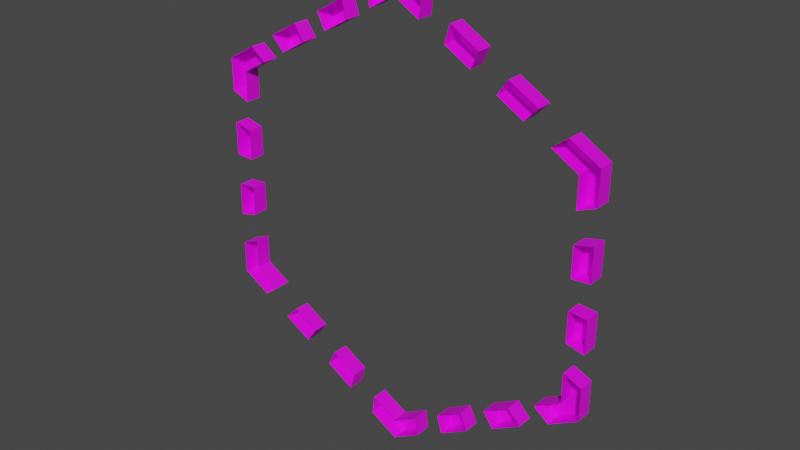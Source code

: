 # Source: hex-higlight.blend  (saved by Blender 3.6.11; exported with 4.5.12 LTS)
import bpy
from mathutils import Matrix  # noqa: F401  (used for matrix-valued properties, if any)

bpy.ops.wm.read_factory_settings(use_empty=True)
scene = bpy.context.scene
scene.name = 'Scene'

# ---- collections
col_collection = bpy.data.collections.new('Collection'); scene.collection.children.link(col_collection)

# ---- images (referenced by path relative to the original .blend; pixels are not part of the script)
import os
ASSET_DIR = os.environ.get("B2B_ASSET_DIR", "")  # directory of the original .blend (textures are referenced by path, not embedded)
HERE = os.path.dirname(os.path.abspath(__file__))  # packed textures are extracted next to this script under _unpacked/

def load_image(name, relpath, width, height, colorspace="sRGB"):
    """Load a texture the original file referenced (path relative to the .blend, or extracted next to this script)."""
    p = next((c for c in (os.path.join(HERE, relpath), os.path.join(ASSET_DIR, relpath)) if relpath and os.path.exists(c)), "")
    if p:
        img = bpy.data.images.load(p, check_existing=True)
        img.name = name
    else:  # same state as the original file: an image datablock whose file is absent (Cycles renders it pink)
        img = bpy.data.images.new(name, width, height)
        img.source = "FILE"
        img.filepath = "//" + (relpath or name)
    img.colorspace_settings.name = colorspace
    return img
img_color_palette_png = load_image('color_palette.png', 'color_palette.png', 1024, 1024, 'sRGB')

# ---- materials (node trees are filled in below, after node groups)
mat_hex_mat = bpy.data.materials.new('hex_mat')
mat_hex_mat.use_transparent_shadow = False

# ---- material node trees
mat_hex_mat.use_nodes = True; mat_hex_mat.node_tree.nodes.clear()
_N = mat_hex_mat.node_tree.nodes; _L = mat_hex_mat.node_tree.links
n0 = _N.new('ShaderNodeBsdfPrincipled'); n0.name = 'Principled BSDF'; n0.location = (10, 300)
n0.distribution = 'GGX'
n0.subsurface_method = 'RANDOM_WALK_SKIN'
n0.inputs[3].default_value = 1.45
n0.inputs[27].default_value = (0.0, 0.0, 0.0, 1.0)
n0.inputs[28].default_value = 1.0
n1 = _N.new('ShaderNodeOutputMaterial'); n1.name = 'Material Output'; n1.location = (300, 300)
n2 = _N.new('ShaderNodeTexImage'); n2.name = 'Image Texture'; n2.location = (-507, 158)
n2.image = img_color_palette_png
_L.new(n0.outputs[0], n1.inputs[0])
_L.new(n2.outputs[0], n0.inputs[0])
n1.is_active_output = True

# ---- world
world_world = bpy.data.worlds.new('World'); scene.world = world_world
world_world.use_nodes = True; world_world.node_tree.nodes.clear()
_N = world_world.node_tree.nodes; _L = world_world.node_tree.links
n0 = _N.new('ShaderNodeOutputWorld'); n0.name = 'World Output'; n0.location = (300, 300)
n1 = _N.new('ShaderNodeBackground'); n1.name = 'Background'; n1.location = (10, 300)
n1.inputs[0].default_value = (0.05088, 0.05088, 0.05088, 1.0)
_L.new(n1.outputs[0], n0.inputs[0])
n0.is_active_output = True
world_world.color = (0.05088, 0.05088, 0.05088)
world_world.use_sun_shadow = False
world_world.sun_shadow_jitter_overblur = 0.0

# ---- meshes
me_cylinder = bpy.data.meshes.new('Cylinder')
me_cylinder.from_pydata([(-2.087e-14, -0.0002629, -0.9105), (-2.087e-14, 0.06931, -0.9105), (0.7885, -0.0002628, -0.4552), (0.7885, 0.06931, -0.4552), (0.7885, -0.0002627, 0.4552), (0.7885, 0.06931, 0.4552), (-2.087e-14, -0.0002627, 0.9105), (-2.087e-14, 0.06931, 0.9105), (-0.7885, -0.0002627, 0.4552), (-0.7885, 0.06931, 0.4552), (-0.7885, -0.0002628, -0.4552), (-0.7885, 0.06931, -0.4552), (-2.087e-14, -0.0002629, -1.001), (0.8665, -0.0002628, -0.5003), (0.8665, 0.06931, -0.5003), (-2.087e-14, 0.06931, -1.001), (0.8665, -0.0002627, 0.5003), (0.8665, 0.06931, 0.5003), (-2.087e-14, -0.0002627, 1.001), (-2.087e-14, 0.06931, 1.001), (-0.8665, -0.0002627, 0.5003), (-0.8665, 0.06931, 0.5003), (-0.8665, -0.0002628, -0.5003), (-0.8665, 0.06931, -0.5003), (0.2253, 0.06931, 0.7804), (0.1126, 0.06931, 0.8454), (0.1126, -0.0002627, 0.8454), (0.2253, -0.0002627, 0.7804), (0.3379, -0.0002627, 0.7154), (0.4506, -0.0002627, 0.6503), (0.5632, -0.0002627, 0.5853), (0.6758, -0.0002627, 0.5203), (0.3379, 0.06931, 0.7154), (0.4506, 0.06931, 0.6503), (0.5632, 0.06931, 0.5853), (0.6758, 0.06931, 0.5203), (0.7427, -0.0002627, 0.5717), (0.6189, -0.0002627, 0.6432), (0.4951, -0.0002627, 0.7147), (0.3714, -0.0002627, 0.7861), (0.2476, -0.0002627, 0.8576), (0.1238, -0.0002627, 0.9291), (0.1238, 0.06931, 0.9291), (0.2476, 0.06931, 0.8576), (0.3714, 0.06931, 0.7861), (0.4951, 0.06931, 0.7147), (0.6189, 0.06931, 0.6432), (0.7427, 0.06931, 0.5717), (0.7885, -0.0002628, -0.3252), (0.7885, -0.0002628, -0.1951), (0.7885, -0.0002628, -0.06503), (0.7885, -0.0002628, 0.06503), (0.7885, -0.0002627, 0.1951), (0.7885, -0.0002627, 0.3252), (0.7885, 0.06931, 0.3252), (0.7885, 0.06931, 0.1951), (0.7885, 0.06931, 0.06503), (0.7885, 0.06931, -0.06503), (0.7885, 0.06931, -0.1951), (0.7885, 0.06931, -0.3252), (0.8665, -0.0002628, -0.3573), (0.8665, -0.0002628, -0.2144), (0.8665, -0.0002628, -0.07147), (0.8665, -0.0002628, 0.07147), (0.8665, -0.0002627, 0.2144), (0.8665, -0.0002627, 0.3573), (0.8665, 0.06931, 0.3573), (0.8665, 0.06931, 0.2144), (0.8665, 0.06931, 0.07147), (0.8665, 0.06931, -0.07147), (0.8665, 0.06931, -0.2144), (0.8665, 0.06931, -0.3573), (0.1126, -0.0002628, -0.8454), (0.2253, -0.0002628, -0.7804), (0.3379, -0.0002628, -0.7154), (0.4506, -0.0002628, -0.6503), (0.5632, -0.0002628, -0.5853), (0.6758, -0.0002628, -0.5203), (0.6758, 0.06931, -0.5203), (0.5632, 0.06931, -0.5853), (0.4506, 0.06931, -0.6503), (0.3379, 0.06931, -0.7154), (0.2253, 0.06931, -0.7804), (0.1126, 0.06931, -0.8454), (0.1238, -0.0002628, -0.9291), (0.2476, -0.0002628, -0.8576), (0.3714, -0.0002628, -0.7861), (0.4951, -0.0002628, -0.7147), (0.6189, -0.0002628, -0.6432), (0.7427, -0.0002628, -0.5717), (0.7427, 0.06931, -0.5717), (0.6189, 0.06931, -0.6432), (0.4951, 0.06931, -0.7147), (0.3714, 0.06931, -0.7861), (0.2476, 0.06931, -0.8576), (0.1238, 0.06931, -0.9291), (-0.6758, -0.0002628, -0.5203), (-0.5632, -0.0002628, -0.5853), (-0.4506, -0.0002628, -0.6503), (-0.3379, -0.0002628, -0.7154), (-0.2253, -0.0002628, -0.7804), (-0.1126, -0.0002628, -0.8454), (-0.1126, 0.06931, -0.8454), (-0.2253, 0.06931, -0.7804), (-0.3379, 0.06931, -0.7154), (-0.4506, 0.06931, -0.6503), (-0.5632, 0.06931, -0.5853), (-0.6758, 0.06931, -0.5203), (-0.7427, -0.0002628, -0.5717), (-0.6189, -0.0002628, -0.6432), (-0.4951, -0.0002628, -0.7147), (-0.3714, -0.0002628, -0.7861), (-0.2476, -0.0002628, -0.8576), (-0.1238, -0.0002628, -0.9291), (-0.1238, 0.06931, -0.9291), (-0.2476, 0.06931, -0.8576), (-0.3714, 0.06931, -0.7861), (-0.4951, 0.06931, -0.7147), (-0.6189, 0.06931, -0.6432), (-0.7427, 0.06931, -0.5717), (-0.7885, -0.0002627, 0.3252), (-0.7885, -0.0002627, 0.1951), (-0.7885, -0.0002628, 0.06503), (-0.7885, -0.0002628, -0.06503), (-0.7885, -0.0002628, -0.1951), (-0.7885, -0.0002628, -0.3252), (-0.7885, 0.06931, -0.3252), (-0.7885, 0.06931, -0.1951), (-0.7885, 0.06931, -0.06503), (-0.7885, 0.06931, 0.06503), (-0.7885, 0.06931, 0.1951), (-0.7885, 0.06931, 0.3252), (-0.8665, -0.0002627, 0.3573), (-0.8665, -0.0002627, 0.2144), (-0.8665, -0.0002628, 0.07147), (-0.8665, -0.0002628, -0.07147), (-0.8665, -0.0002628, -0.2144), (-0.8665, -0.0002628, -0.3573), (-0.8665, 0.06931, -0.3573), (-0.8665, 0.06931, -0.2144), (-0.8665, 0.06931, -0.07147), (-0.8665, 0.06931, 0.07147), (-0.8665, 0.06931, 0.2144), (-0.8665, 0.06931, 0.3573), (-0.1126, -0.0002627, 0.8454), (-0.2253, -0.0002627, 0.7804), (-0.3379, -0.0002627, 0.7154), (-0.4506, -0.0002627, 0.6503), (-0.5632, -0.0002627, 0.5853), (-0.6758, -0.0002627, 0.5203), (-0.6758, 0.06931, 0.5203), (-0.5632, 0.06931, 0.5853), (-0.4506, 0.06931, 0.6503), (-0.3379, 0.06931, 0.7154), (-0.2253, 0.06931, 0.7804), (-0.1126, 0.06931, 0.8454), (-0.1238, -0.0002627, 0.9291), (-0.2476, -0.0002627, 0.8576), (-0.3714, -0.0002627, 0.7861), (-0.4951, -0.0002627, 0.7147), (-0.6189, -0.0002627, 0.6432), (-0.7427, -0.0002627, 0.5717), (-0.7427, 0.06931, 0.5717), (-0.6189, 0.06931, 0.6432), (-0.4951, 0.06931, 0.7147), (-0.3714, 0.06931, 0.7861), (-0.2476, 0.06931, 0.8576), (-0.1238, 0.06931, 0.9291)], [], [(77, 2, 3, 78), (53, 4, 5, 54), (26, 6, 7, 25), (149, 8, 9, 150), (89, 90, 14, 13), (125, 10, 11, 126), (101, 0, 1, 102), (65, 66, 17, 16), (41, 42, 19, 18), (161, 162, 21, 20), (137, 138, 23, 22), (113, 114, 15, 12), (150, 9, 21, 162), (78, 3, 14, 90), (25, 7, 19, 42), (54, 5, 17, 66), (102, 1, 15, 114), (32, 24, 43, 44), (126, 11, 23, 138), (5, 35, 47, 17), (61, 70, 69, 62), (34, 33, 45, 46), (13, 14, 71, 60), (16, 17, 47, 36), (37, 46, 45, 38), (56, 55, 67, 68), (39, 44, 43, 40), (4, 31, 35, 5), (58, 57, 69, 70), (30, 29, 33, 34), (28, 27, 24, 32), (3, 59, 71, 14), (63, 68, 67, 64), (2, 48, 59, 3), (49, 50, 57, 58), (51, 52, 55, 56), (1, 83, 95, 15), (82, 81, 93, 94), (80, 79, 91, 92), (12, 15, 95, 84), (85, 94, 93, 86), (24, 27, 40, 43), (87, 92, 91, 88), (32, 44, 39, 28), (0, 72, 83, 1), (33, 29, 38, 45), (73, 74, 81, 82), (34, 46, 37, 30), (75, 76, 79, 80), (35, 31, 36, 47), (11, 107, 119, 23), (54, 66, 65, 53), (106, 105, 117, 118), (55, 52, 64, 67), (104, 103, 115, 116), (56, 68, 63, 51), (22, 23, 119, 108), (57, 50, 62, 69), (109, 118, 117, 110), (58, 70, 61, 49), (111, 116, 115, 112), (59, 48, 60, 71), (10, 96, 107, 11), (78, 90, 89, 77), (97, 98, 105, 106), (79, 76, 88, 91), (99, 100, 103, 104), (80, 92, 87, 75), (9, 131, 143, 21), (81, 74, 86, 93), (130, 129, 141, 142), (82, 94, 85, 73), (128, 127, 139, 140), (83, 72, 84, 95), (20, 21, 143, 132), (102, 114, 113, 101), (133, 142, 141, 134), (104, 116, 111, 99), (135, 140, 139, 136), (105, 98, 110, 117), (8, 120, 131, 9), (106, 118, 109, 97), (121, 122, 129, 130), (107, 96, 108, 119), (123, 124, 127, 128), (126, 138, 137, 125), (7, 155, 167, 19), (128, 140, 135, 123), (154, 153, 165, 166), (130, 142, 133, 121), (152, 151, 163, 164), (131, 120, 132, 143), (18, 19, 167, 156), (161, 149, 150, 162), (157, 166, 165, 158), (159, 147, 152, 164), (159, 164, 163, 160), (158, 165, 153, 146), (6, 144, 155, 7), (157, 145, 154, 166), (145, 146, 153, 154), (156, 167, 155, 144), (147, 148, 151, 152), (25, 42, 41, 26), (103, 100, 112, 115), (127, 124, 136, 139), (129, 122, 134, 141), (151, 148, 160, 163)])
_uv = me_cylinder.uv_layers.new(name='UVMap')
_uv.uv.foreach_set('vector', [0.1456, 0.2157, 0.1457, 0.2157, 0.1457, 0.2158, 0.1456, 0.2158, 0.1456, 0.2157, 0.1457, 0.2157, 0.1457, 0.2158, 0.1456, 0.2158, 0.1456, 0.2157, 0.1457, 0.2157, 0.1457, 0.2158, 0.1456, 0.2158, 0.1456, 0.2157, 0.1457, 0.2157, 0.1457, 0.2158, 0.1456, 0.2158, 0.1456, 0.2157, 0.1457, 0.2157, 0.1457, 0.2158, 0.1456, 0.2158, 0.1456, 0.2157, 0.1457, 0.2157, 0.1457, 0.2158, 0.1456, 0.2158, 0.1456, 0.2157, 0.1457, 0.2157, 0.1457, 0.2158, 0.1456, 0.2158, 0.1456, 0.2157, 0.1457, 0.2157, 0.1457, 0.2158, 0.1456, 0.2158, 0.1456, 0.2157, 0.1457, 0.2157, 0.1457, 0.2158, 0.1456, 0.2158, 0.1456, 0.2157, 0.1457, 0.2157, 0.1457, 0.2158, 0.1456, 0.2158, 0.1456, 0.2157, 0.1457, 0.2157, 0.1457, 0.2158, 0.1456, 0.2158, 0.1456, 0.2157, 0.1457, 0.2157, 0.1457, 0.2158, 0.1456, 0.2158, 0.1456, 0.2157, 0.1457, 0.2157, 0.1457, 0.2158, 0.1456, 0.2158, 0.1456, 0.2157, 0.1457, 0.2157, 0.1457, 0.2158, 0.1456, 0.2158, 0.1456, 0.2157, 0.1457, 0.2157, 0.1457, 0.2158, 0.1456, 0.2158, 0.1456, 0.2157, 0.1457, 0.2157, 0.1457, 0.2158, 0.1456, 0.2158, 0.1456, 0.2157, 0.1457, 0.2157, 0.1457, 0.2158, 0.1456, 0.2158, 0.1456, 0.2157, 0.1457, 0.2157, 0.1457, 0.2158, 0.1456, 0.2158, 0.1456, 0.2157, 0.1457, 0.2157, 0.1457, 0.2158, 0.1456, 0.2158, 0.1456, 0.2157, 0.1457, 0.2157, 0.1457, 0.2158, 0.1456, 0.2158, 0.1456, 0.2157, 0.1457, 0.2157, 0.1457, 0.2158, 0.1456, 0.2158, 0.1456, 0.2157, 0.1457, 0.2157, 0.1457, 0.2158, 0.1456, 0.2158, 0.1456, 0.2157, 0.1457, 0.2157, 0.1457, 0.2158, 0.1456, 0.2158, 0.1456, 0.2157, 0.1457, 0.2157, 0.1457, 0.2158, 0.1456, 0.2158, 0.1456, 0.2157, 0.1457, 0.2157, 0.1457, 0.2158, 0.1456, 0.2158, 0.1456, 0.2157, 0.1457, 0.2157, 0.1457, 0.2158, 0.1456, 0.2158, 0.1456, 0.2157, 0.1457, 0.2157, 0.1457, 0.2158, 0.1456, 0.2158, 0.1456, 0.2157, 0.1457, 0.2157, 0.1457, 0.2158, 0.1456, 0.2158, 0.1456, 0.2157, 0.1457, 0.2157, 0.1457, 0.2158, 0.1456, 0.2158, 0.1456, 0.2157, 0.1457, 0.2157, 0.1457, 0.2158, 0.1456, 0.2158, 0.1456, 0.2157, 0.1457, 0.2157, 0.1457, 0.2158, 0.1456, 0.2158, 0.1456, 0.2157, 0.1457, 0.2157, 0.1457, 0.2158, 0.1456, 0.2158, 0.1456, 0.2157, 0.1457, 0.2157, 0.1457, 0.2158, 0.1456, 0.2158, 0.1456, 0.2157, 0.1457, 0.2157, 0.1457, 0.2158, 0.1456, 0.2158, 0.1456, 0.2157, 0.1457, 0.2157, 0.1457, 0.2158, 0.1456, 0.2158, 0.1456, 0.2157, 0.1457, 0.2157, 0.1457, 0.2158, 0.1456, 0.2158, 0.1456, 0.2157, 0.1457, 0.2157, 0.1457, 0.2158, 0.1456, 0.2158, 0.1456, 0.2157, 0.1457, 0.2157, 0.1457, 0.2158, 0.1456, 0.2158, 0.1456, 0.2157, 0.1457, 0.2157, 0.1457, 0.2158, 0.1456, 0.2158, 0.1456, 0.2157, 0.1457, 0.2157, 0.1457, 0.2158, 0.1456, 0.2158, 0.1456, 0.2157, 0.1457, 0.2157, 0.1457, 0.2158, 0.1456, 0.2158, 0.1456, 0.2157, 0.1457, 0.2157, 0.1457, 0.2158, 0.1456, 0.2158, 0.1456, 0.2157, 0.1457, 0.2157, 0.1457, 0.2158, 0.1456, 0.2158, 0.1456, 0.2157, 0.1457, 0.2157, 0.1457, 0.2158, 0.1456, 0.2158, 0.1456, 0.2157, 0.1457, 0.2157, 0.1457, 0.2158, 0.1456, 0.2158, 0.1456, 0.2157, 0.1457, 0.2157, 0.1457, 0.2158, 0.1456, 0.2158, 0.1456, 0.2157, 0.1457, 0.2157, 0.1457, 0.2158, 0.1456, 0.2158, 0.1456, 0.2157, 0.1457, 0.2157, 0.1457, 0.2158, 0.1456, 0.2158, 0.1456, 0.2157, 0.1457, 0.2157, 0.1457, 0.2158, 0.1456, 0.2158, 0.1456, 0.2157, 0.1457, 0.2157, 0.1457, 0.2158, 0.1456, 0.2158, 0.1456, 0.2157, 0.1457, 0.2157, 0.1457, 0.2158, 0.1456, 0.2158, 0.1456, 0.2157, 0.1457, 0.2157, 0.1457, 0.2158, 0.1456, 0.2158, 0.1456, 0.2157, 0.1457, 0.2157, 0.1457, 0.2158, 0.1456, 0.2158, 0.1456, 0.2157, 0.1457, 0.2157, 0.1457, 0.2158, 0.1456, 0.2158, 0.1456, 0.2157, 0.1457, 0.2157, 0.1457, 0.2158, 0.1456, 0.2158, 0.1456, 0.2157, 0.1457, 0.2157, 0.1457, 0.2158, 0.1456, 0.2158, 0.1456, 0.2157, 0.1457, 0.2157, 0.1457, 0.2158, 0.1456, 0.2158, 0.1456, 0.2157, 0.1457, 0.2157, 0.1457, 0.2158, 0.1456, 0.2158, 0.1456, 0.2157, 0.1457, 0.2157, 0.1457, 0.2158, 0.1456, 0.2158, 0.1456, 0.2157, 0.1457, 0.2157, 0.1457, 0.2158, 0.1456, 0.2158, 0.1456, 0.2157, 0.1457, 0.2157, 0.1457, 0.2158, 0.1456, 0.2158, 0.1456, 0.2157, 0.1457, 0.2157, 0.1457, 0.2158, 0.1456, 0.2158, 0.1456, 0.2157, 0.1457, 0.2157, 0.1457, 0.2158, 0.1456, 0.2158, 0.1456, 0.2157, 0.1457, 0.2157, 0.1457, 0.2158, 0.1456, 0.2158, 0.1456, 0.2157, 0.1457, 0.2157, 0.1457, 0.2158, 0.1456, 0.2158, 0.1456, 0.2157, 0.1457, 0.2157, 0.1457, 0.2158, 0.1456, 0.2158, 0.1456, 0.2157, 0.1457, 0.2157, 0.1457, 0.2158, 0.1456, 0.2158, 0.1456, 0.2157, 0.1457, 0.2157, 0.1457, 0.2158, 0.1456, 0.2158, 0.1456, 0.2157, 0.1457, 0.2157, 0.1457, 0.2158, 0.1456, 0.2158, 0.1456, 0.2157, 0.1457, 0.2157, 0.1457, 0.2158, 0.1456, 0.2158, 0.1456, 0.2157, 0.1457, 0.2157, 0.1457, 0.2158, 0.1456, 0.2158, 0.1456, 0.2157, 0.1457, 0.2157, 0.1457, 0.2158, 0.1456, 0.2158, 0.1456, 0.2157, 0.1457, 0.2157, 0.1457, 0.2158, 0.1456, 0.2158, 0.1456, 0.2157, 0.1457, 0.2157, 0.1457, 0.2158, 0.1456, 0.2158, 0.1456, 0.2157, 0.1457, 0.2157, 0.1457, 0.2158, 0.1456, 0.2158, 0.1456, 0.2157, 0.1457, 0.2157, 0.1457, 0.2158, 0.1456, 0.2158, 0.1456, 0.2157, 0.1457, 0.2157, 0.1457, 0.2158, 0.1456, 0.2158, 0.1456, 0.2157, 0.1457, 0.2157, 0.1457, 0.2158, 0.1456, 0.2158, 0.1456, 0.2157, 0.1457, 0.2157, 0.1457, 0.2158, 0.1456, 0.2158, 0.1456, 0.2157, 0.1457, 0.2157, 0.1457, 0.2158, 0.1456, 0.2158, 0.1456, 0.2157, 0.1457, 0.2157, 0.1457, 0.2158, 0.1456, 0.2158, 0.1456, 0.2157, 0.1457, 0.2157, 0.1457, 0.2158, 0.1456, 0.2158, 0.1456, 0.2157, 0.1457, 0.2157, 0.1457, 0.2158, 0.1456, 0.2158, 0.1456, 0.2157, 0.1457, 0.2157, 0.1457, 0.2158, 0.1456, 0.2158, 0.1456, 0.2157, 0.1457, 0.2157, 0.1457, 0.2158, 0.1456, 0.2158, 0.1456, 0.2157, 0.1457, 0.2157, 0.1457, 0.2158, 0.1456, 0.2158, 0.1456, 0.2157, 0.1457, 0.2157, 0.1457, 0.2158, 0.1456, 0.2158, 0.1456, 0.2157, 0.1457, 0.2157, 0.1457, 0.2158, 0.1456, 0.2158, 0.1456, 0.2157, 0.1457, 0.2157, 0.1457, 0.2158, 0.1456, 0.2158, 0.1456, 0.2157, 0.1457, 0.2157, 0.1457, 0.2158, 0.1456, 0.2158, 0.1456, 0.2157, 0.1457, 0.2157, 0.1457, 0.2158, 0.1456, 0.2158, 0.1456, 0.2157, 0.1457, 0.2157, 0.1457, 0.2158, 0.1456, 0.2158, 0.1456, 0.2157, 0.1457, 0.2157, 0.1457, 0.2158, 0.1456, 0.2158, 0.1456, 0.2157, 0.1457, 0.2157, 0.1457, 0.2158, 0.1456, 0.2158, 0.1456, 0.2157, 0.1457, 0.2157, 0.1457, 0.2158, 0.1456, 0.2158, 0.1456, 0.2157, 0.1457, 0.2157, 0.1457, 0.2158, 0.1456, 0.2158, 0.1456, 0.2157, 0.1457, 0.2157, 0.1457, 0.2158, 0.1456, 0.2158, 0.1456, 0.2157, 0.1457, 0.2157, 0.1457, 0.2158, 0.1456, 0.2158, 0.1456, 0.2157, 0.1457, 0.2157, 0.1457, 0.2158, 0.1456, 0.2158, 0.1456, 0.2157, 0.1457, 0.2157, 0.1457, 0.2158, 0.1456, 0.2158, 0.1456, 0.2157, 0.1457, 0.2157, 0.1457, 0.2158, 0.1456, 0.2158, 0.1456, 0.2157, 0.1457, 0.2157, 0.1457, 0.2158, 0.1456, 0.2158, 0.1456, 0.2157, 0.1457, 0.2157, 0.1457, 0.2158, 0.1456, 0.2158, 0.1456, 0.2157, 0.1457, 0.2157, 0.1457, 0.2158, 0.1456, 0.2158, 0.1456, 0.2157, 0.1457, 0.2157, 0.1457, 0.2158, 0.1456, 0.2158, 0.1456, 0.2157, 0.1457, 0.2157, 0.1457, 0.2158, 0.1456, 0.2158, 0.1456, 0.2157, 0.1457, 0.2157, 0.1457, 0.2158, 0.1456, 0.2158, 0.1456, 0.2157, 0.1457, 0.2157, 0.1457, 0.2158, 0.1456, 0.2158])
me_cylinder.materials.append(mat_hex_mat)
me_cylinder.update()

# ---- objects
ob_hex_highlight = bpy.data.objects.new('hex-highlight', me_cylinder)

# ---- transforms, parenting, visibility, modifiers, constraints
ob_hex_highlight.location = (0.0, 0.0, 0.0)

# ---- collection membership
col_collection.objects.link(ob_hex_highlight)

# ---- scene / render settings (as saved in the file)
scene.frame_start = 1; scene.frame_end = 250; scene.frame_set(1)
scene.render.engine = 'BLENDER_EEVEE_NEXT'
scene.cycles.use_denoising = False
scene.cycles.sampling_pattern = 'TABULATED_SOBOL'
scene.cycles.use_light_tree = False
scene.view_settings.view_transform = 'Filmic'
bpy.context.view_layer.update()

# ---- added for rendering (the .blend has no active camera and no usable light): camera, sun
cam_auto = bpy.data.cameras.new('AutoCamera')
cam_auto.lens = 50.0
cam_auto.sensor_width = 36.0
cam_auto.clip_end = 1000.0
ob_auto_camera = bpy.data.objects.new('AutoCamera', cam_auto)
scene.collection.objects.link(ob_auto_camera)
ob_auto_camera.location = (2.45011, -2.90561, 1.96009)
ob_auto_camera.rotation_euler = (1.09748, -7.21219e-08, 0.694738)
scene.camera = ob_auto_camera
light_auto_sun = bpy.data.lights.new('AutoSun', 'SUN')
light_auto_sun.energy = 3.0
light_auto_sun.angle = 0.0523599
ob_auto_sun = bpy.data.objects.new('AutoSun', light_auto_sun)
scene.collection.objects.link(ob_auto_sun)
ob_auto_sun.rotation_euler = (0.872665, 0.174533, 0.523599)
bpy.context.view_layer.update()

